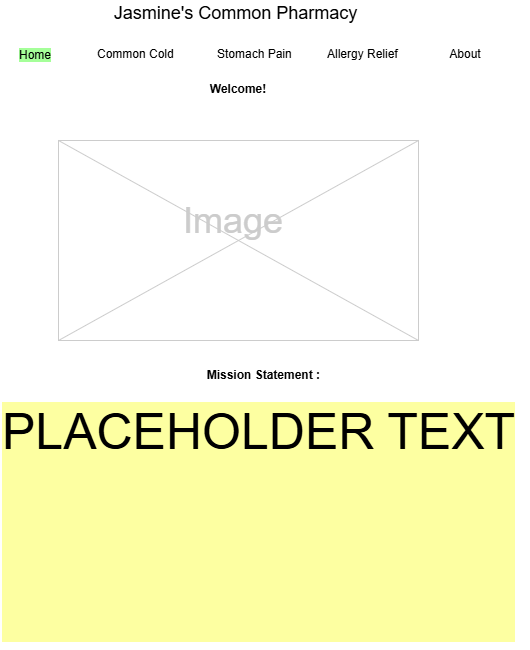

The diagram above was exported from draw.io. Its source (the exported page's mxGraphModel, read from the mxfile embedded in the PNG):
<mxGraphModel dx="1042" dy="527" grid="1" gridSize="10" guides="1" tooltips="1" connect="1" arrows="1" fold="1" page="1" pageScale="1" pageWidth="826" pageHeight="1169" background="none" math="0" shadow="0">
  <root>
    <mxCell id="0" />
    <mxCell id="1" parent="0" />
    <mxCell id="2" value="Jasmine's Common Pharmacy " style="text;spacingTop=-5;fontSize=18;fontStyle=0;align=center;" parent="1" vertex="1">
      <mxGeometry x="279" y="30" width="268" height="20" as="geometry" />
    </mxCell>
    <mxCell id="8" value="Welcome!" style="text;spacingTop=-5;fontStyle=1;align=center;" parent="1" vertex="1">
      <mxGeometry x="373" y="110" width="80" height="20" as="geometry" />
    </mxCell>
    <mxCell id="9" value="PLACEHOLDER TEXT&#10;&#10;&#10;" style="text;spacingTop=-5;whiteSpace=wrap;align=left;fontSize=50;labelBorderColor=none;textShadow=0;labelBackgroundColor=#FDFFA1;" parent="1" vertex="1">
      <mxGeometry x="175" y="430" width="530" height="250" as="geometry" />
    </mxCell>
    <mxCell id="25" value="" style="verticalLabelPosition=bottom;verticalAlign=top;strokeWidth=1;shape=mxgraph.mockup.graphics.iconGrid;strokeColor=#CCCCCC;gridSize=1,1;" parent="1" vertex="1">
      <mxGeometry x="233" y="170" width="360" height="200" as="geometry" />
    </mxCell>
    <mxCell id="26" value="Image &#10;" style="text;spacingTop=-5;align=center;verticalAlign=middle;fontSize=36;fontColor=#CCCCCC" parent="1" vertex="1">
      <mxGeometry x="233" y="170" width="360" height="200" as="geometry" />
    </mxCell>
    <mxCell id="_xCiYlFmU7rcRiHfsSHx-61" value="&lt;span style=&quot;color: rgb(0, 0, 0); font-family: Helvetica; font-size: 12px; font-style: normal; font-variant-ligatures: normal; font-variant-caps: normal; font-weight: 400; letter-spacing: normal; orphans: 2; text-indent: 0px; text-transform: none; widows: 2; word-spacing: 0px; -webkit-text-stroke-width: 0px; white-space: nowrap; text-decoration-thickness: initial; text-decoration-style: initial; text-decoration-color: initial; float: none; display: inline !important;&quot;&gt;About&lt;/span&gt;" style="text;whiteSpace=wrap;html=1;align=center;" vertex="1" parent="1">
      <mxGeometry x="605" y="70" width="70" height="40" as="geometry" />
    </mxCell>
    <mxCell id="_xCiYlFmU7rcRiHfsSHx-62" value="&lt;span style=&quot;font-family: Helvetica; font-size: 12px; font-style: normal; font-variant-ligatures: normal; font-variant-caps: normal; font-weight: 400; letter-spacing: normal; orphans: 2; text-align: center; text-indent: 0px; text-transform: none; widows: 2; word-spacing: 0px; -webkit-text-stroke-width: 0px; white-space: nowrap; text-decoration-thickness: initial; text-decoration-style: initial; text-decoration-color: initial; float: none; display: inline !important;&quot;&gt;&lt;font style=&quot;color: rgb(0, 0, 0);&quot;&gt;Common Cold&lt;/font&gt;&lt;/span&gt;" style="text;whiteSpace=wrap;html=1;" vertex="1" parent="1">
      <mxGeometry x="270" y="70" width="80" height="40" as="geometry" />
    </mxCell>
    <mxCell id="_xCiYlFmU7rcRiHfsSHx-63" value="&lt;span style=&quot;font-family: Helvetica; font-size: 12px; font-style: normal; font-variant-ligatures: normal; font-variant-caps: normal; font-weight: 400; letter-spacing: normal; orphans: 2; text-align: center; text-indent: 0px; text-transform: none; widows: 2; word-spacing: 0px; -webkit-text-stroke-width: 0px; white-space: nowrap; text-decoration-thickness: initial; text-decoration-style: initial; text-decoration-color: initial; float: none; display: inline !important;&quot;&gt;&lt;font style=&quot;color: rgb(0, 0, 0);&quot;&gt;Stomach Pain&amp;nbsp;&lt;/font&gt;&lt;/span&gt;" style="text;whiteSpace=wrap;html=1;" vertex="1" parent="1">
      <mxGeometry x="390" y="70" width="110" height="40" as="geometry" />
    </mxCell>
    <mxCell id="_xCiYlFmU7rcRiHfsSHx-64" value="&lt;span style=&quot;color: rgb(0, 0, 0); font-family: Helvetica; font-size: 12px; font-style: normal; font-variant-ligatures: normal; font-variant-caps: normal; font-weight: 400; letter-spacing: normal; orphans: 2; text-align: center; text-indent: 0px; text-transform: none; widows: 2; word-spacing: 0px; -webkit-text-stroke-width: 0px; white-space: nowrap; text-decoration-thickness: initial; text-decoration-style: initial; text-decoration-color: initial; float: none; display: inline !important;&quot;&gt;Allergy Relief&lt;/span&gt;" style="text;whiteSpace=wrap;html=1;" vertex="1" parent="1">
      <mxGeometry x="500" y="70" width="110" height="40" as="geometry" />
    </mxCell>
    <mxCell id="_xCiYlFmU7rcRiHfsSHx-67" value="&lt;font style=&quot;background-color: rgb(165, 255, 153); color: rgb(0, 0, 0);&quot;&gt;Home&lt;/font&gt;" style="text;html=1;align=center;verticalAlign=middle;whiteSpace=wrap;rounded=0;" vertex="1" parent="1">
      <mxGeometry x="180" y="70" width="60" height="30" as="geometry" />
    </mxCell>
    <mxCell id="_xCiYlFmU7rcRiHfsSHx-69" value="&lt;b&gt;Mission Statement :&amp;nbsp;&lt;/b&gt;" style="text;html=1;align=center;verticalAlign=middle;whiteSpace=wrap;rounded=0;" vertex="1" parent="1">
      <mxGeometry x="380" y="390" width="120" height="30" as="geometry" />
    </mxCell>
  </root>
</mxGraphModel>